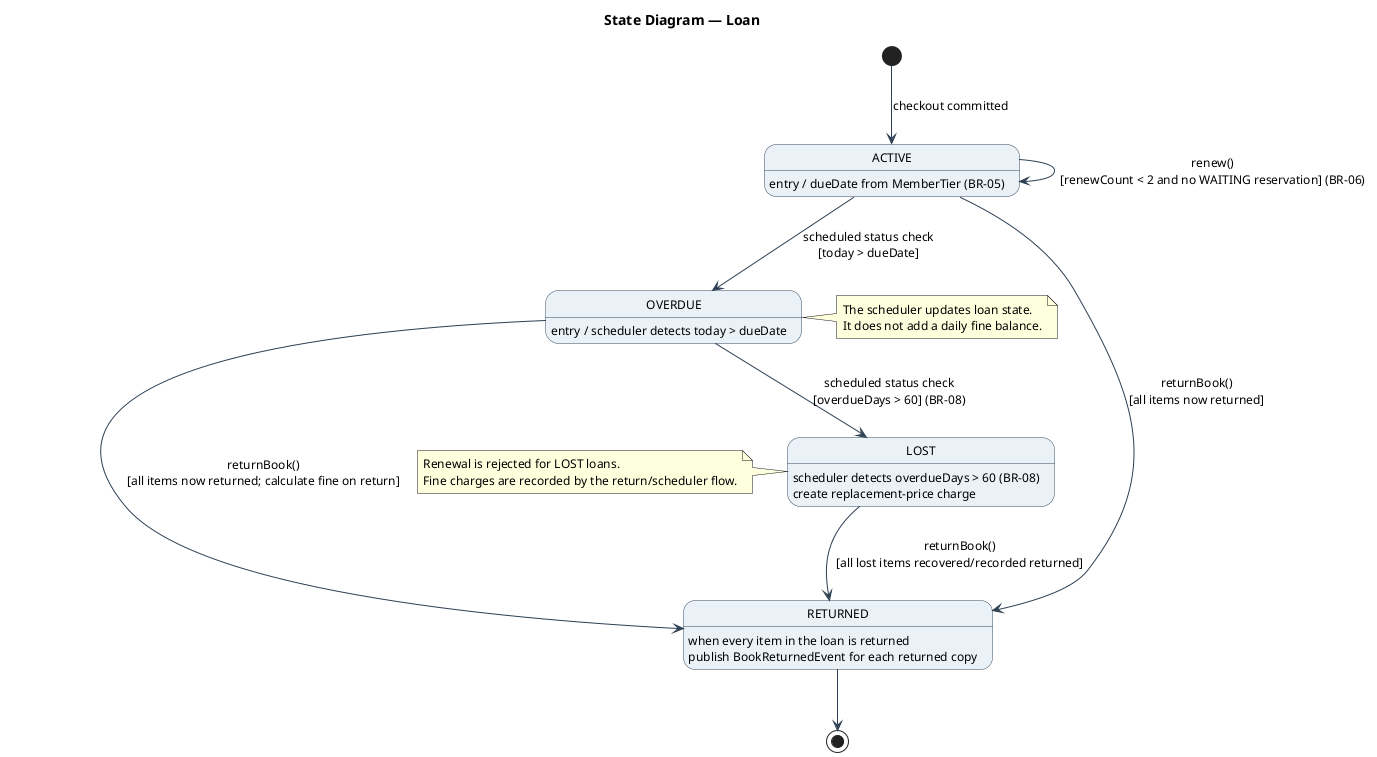

The diagram above was rendered by PlantUML. Its source (embedded in the PNG):
@startuml 09-state-loan
title State Diagram — Loan

skinparam defaultFontName "Tahoma"
skinparam defaultFontSize 12
skinparam shadowing false
skinparam state {
  BackgroundColor #EAF2F8
  BorderColor #34495E
  ArrowColor #2E4053
}

[*] --> ACTIVE : checkout committed

state ACTIVE {
  ACTIVE : entry / dueDate from MemberTier (BR-05)
}

state OVERDUE {
  OVERDUE : entry / scheduler detects today > dueDate
}

state RETURNED {
  RETURNED : when every item in the loan is returned
  RETURNED : publish BookReturnedEvent for each returned copy
}

state LOST {
  LOST : scheduler detects overdueDays > 60 (BR-08)
  LOST : create replacement-price charge
}

ACTIVE --> ACTIVE : renew()\n[renewCount < 2 and no WAITING reservation] (BR-06)
ACTIVE --> OVERDUE : scheduled status check\n[today > dueDate]
ACTIVE --> RETURNED : returnBook()\n[all items now returned]

OVERDUE --> RETURNED : returnBook()\n[all items now returned; calculate fine on return]
OVERDUE --> LOST : scheduled status check\n[overdueDays > 60] (BR-08)
LOST --> RETURNED : returnBook()\n[all lost items recovered/recorded returned]

RETURNED --> [*]

note right of OVERDUE
  The scheduler updates loan state.
  It does not add a daily fine balance.
end note

note left of LOST
  Renewal is rejected for LOST loans.
  Fine charges are recorded by the return/scheduler flow.
end note

@enduml